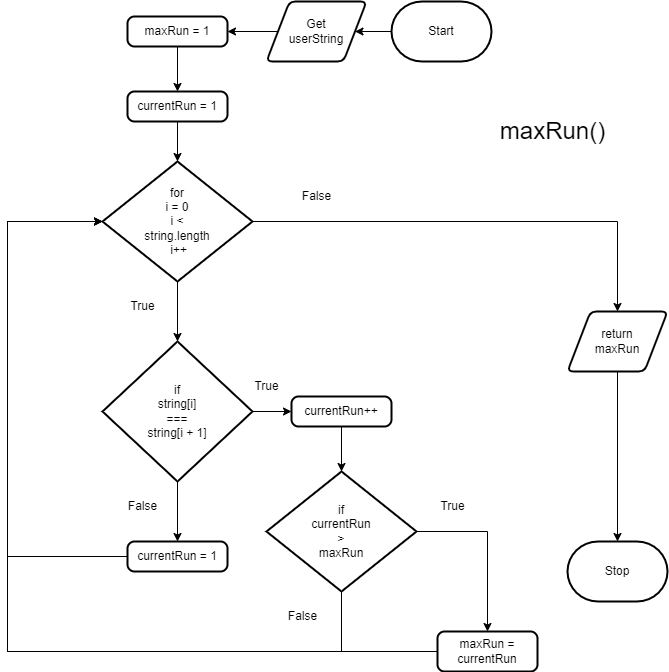

The diagram above was exported from draw.io. Its source (the exported page's mxGraphModel, read from the mxfile embedded in the PNG):
<mxGraphModel dx="1086" dy="692" grid="1" gridSize="10" guides="1" tooltips="1" connect="1" arrows="1" fold="1" page="1" pageScale="1" pageWidth="827" pageHeight="1169" math="0" shadow="0">
  <root>
    <mxCell id="0" />
    <mxCell id="1" parent="0" />
    <mxCell id="22" style="edgeStyle=orthogonalEdgeStyle;rounded=0;html=1;entryX=1;entryY=0.5;entryDx=0;entryDy=0;" edge="1" parent="1" source="2" target="21">
      <mxGeometry relative="1" as="geometry" />
    </mxCell>
    <mxCell id="2" value="Start" style="strokeWidth=2;html=1;shape=mxgraph.flowchart.terminator;whiteSpace=wrap;" vertex="1" parent="1">
      <mxGeometry x="464" y="320" width="100" height="60" as="geometry" />
    </mxCell>
    <mxCell id="3" value="Stop" style="strokeWidth=2;html=1;shape=mxgraph.flowchart.terminator;whiteSpace=wrap;" vertex="1" parent="1">
      <mxGeometry x="640" y="860" width="100" height="60" as="geometry" />
    </mxCell>
    <mxCell id="11" style="edgeStyle=none;html=1;entryX=0.5;entryY=0;entryDx=0;entryDy=0;entryPerimeter=0;" edge="1" parent="1" source="4" target="10">
      <mxGeometry relative="1" as="geometry" />
    </mxCell>
    <mxCell id="26" style="edgeStyle=orthogonalEdgeStyle;rounded=0;html=1;entryX=0.5;entryY=0;entryDx=0;entryDy=0;" edge="1" parent="1" source="4" target="20">
      <mxGeometry relative="1" as="geometry" />
    </mxCell>
    <mxCell id="4" value="for&lt;br&gt;i = 0&lt;br&gt;i &amp;lt; &lt;br&gt;string.length&lt;br&gt;&amp;nbsp;i++" style="strokeWidth=2;html=1;shape=mxgraph.flowchart.decision;whiteSpace=wrap;" vertex="1" parent="1">
      <mxGeometry x="175" y="480" width="150" height="120" as="geometry" />
    </mxCell>
    <mxCell id="7" style="edgeStyle=none;html=1;" edge="1" parent="1" source="5" target="6">
      <mxGeometry relative="1" as="geometry" />
    </mxCell>
    <mxCell id="5" value="maxRun = 1" style="rounded=1;whiteSpace=wrap;html=1;absoluteArcSize=1;arcSize=14;strokeWidth=2;" vertex="1" parent="1">
      <mxGeometry x="200" y="335" width="100" height="30" as="geometry" />
    </mxCell>
    <mxCell id="9" style="edgeStyle=none;html=1;entryX=0.5;entryY=0;entryDx=0;entryDy=0;entryPerimeter=0;" edge="1" parent="1" source="6" target="4">
      <mxGeometry relative="1" as="geometry" />
    </mxCell>
    <mxCell id="6" value="currentRun = 1" style="rounded=1;whiteSpace=wrap;html=1;absoluteArcSize=1;arcSize=14;strokeWidth=2;" vertex="1" parent="1">
      <mxGeometry x="200" y="410" width="100" height="30" as="geometry" />
    </mxCell>
    <mxCell id="15" style="edgeStyle=none;html=1;entryX=0;entryY=0.5;entryDx=0;entryDy=0;" edge="1" parent="1" source="10" target="14">
      <mxGeometry relative="1" as="geometry" />
    </mxCell>
    <mxCell id="36" style="edgeStyle=orthogonalEdgeStyle;rounded=0;html=1;entryX=0.5;entryY=0;entryDx=0;entryDy=0;fontSize=24;" edge="1" parent="1" source="10" target="34">
      <mxGeometry relative="1" as="geometry" />
    </mxCell>
    <mxCell id="10" value="if&lt;br&gt;string[i]&lt;br&gt;=== &lt;br&gt;string[i + 1]" style="strokeWidth=2;html=1;shape=mxgraph.flowchart.decision;whiteSpace=wrap;" vertex="1" parent="1">
      <mxGeometry x="175" y="660" width="150" height="140" as="geometry" />
    </mxCell>
    <mxCell id="12" value="True" style="text;html=1;align=center;verticalAlign=middle;resizable=0;points=[];autosize=1;strokeColor=none;fillColor=none;" vertex="1" parent="1">
      <mxGeometry x="190" y="610" width="50" height="30" as="geometry" />
    </mxCell>
    <mxCell id="13" value="False" style="text;html=1;align=center;verticalAlign=middle;resizable=0;points=[];autosize=1;strokeColor=none;fillColor=none;" vertex="1" parent="1">
      <mxGeometry x="364" y="500" width="50" height="30" as="geometry" />
    </mxCell>
    <mxCell id="17" style="edgeStyle=none;html=1;entryX=0.5;entryY=0;entryDx=0;entryDy=0;entryPerimeter=0;" edge="1" parent="1" source="14" target="16">
      <mxGeometry relative="1" as="geometry" />
    </mxCell>
    <mxCell id="14" value="currentRun++" style="rounded=1;whiteSpace=wrap;html=1;absoluteArcSize=1;arcSize=14;strokeWidth=2;" vertex="1" parent="1">
      <mxGeometry x="364" y="715" width="100" height="30" as="geometry" />
    </mxCell>
    <mxCell id="19" style="edgeStyle=orthogonalEdgeStyle;html=1;entryX=0.5;entryY=0;entryDx=0;entryDy=0;rounded=0;" edge="1" parent="1" source="16" target="18">
      <mxGeometry relative="1" as="geometry" />
    </mxCell>
    <mxCell id="30" style="edgeStyle=orthogonalEdgeStyle;rounded=0;html=1;entryX=0;entryY=0.5;entryDx=0;entryDy=0;entryPerimeter=0;" edge="1" parent="1" source="16" target="4">
      <mxGeometry relative="1" as="geometry">
        <Array as="points">
          <mxPoint x="414" y="970" />
          <mxPoint x="80" y="970" />
          <mxPoint x="80" y="540" />
        </Array>
      </mxGeometry>
    </mxCell>
    <mxCell id="16" value="if&lt;br&gt;currentRun&lt;br&gt;&amp;gt;&lt;br&gt;maxRun" style="strokeWidth=2;html=1;shape=mxgraph.flowchart.decision;whiteSpace=wrap;" vertex="1" parent="1">
      <mxGeometry x="339" y="790" width="150" height="120" as="geometry" />
    </mxCell>
    <mxCell id="28" style="edgeStyle=orthogonalEdgeStyle;rounded=0;html=1;entryX=0;entryY=0.5;entryDx=0;entryDy=0;entryPerimeter=0;" edge="1" parent="1" source="18" target="4">
      <mxGeometry relative="1" as="geometry">
        <Array as="points">
          <mxPoint x="80" y="970" />
          <mxPoint x="80" y="540" />
        </Array>
      </mxGeometry>
    </mxCell>
    <mxCell id="18" value="maxRun = currentRun" style="rounded=1;whiteSpace=wrap;html=1;absoluteArcSize=1;arcSize=14;strokeWidth=2;" vertex="1" parent="1">
      <mxGeometry x="510" y="950" width="100" height="40" as="geometry" />
    </mxCell>
    <mxCell id="27" style="edgeStyle=orthogonalEdgeStyle;rounded=0;html=1;entryX=0.5;entryY=0;entryDx=0;entryDy=0;entryPerimeter=0;" edge="1" parent="1" source="20" target="3">
      <mxGeometry relative="1" as="geometry" />
    </mxCell>
    <mxCell id="20" value="return&lt;br&gt;maxRun" style="shape=parallelogram;html=1;strokeWidth=2;perimeter=parallelogramPerimeter;whiteSpace=wrap;rounded=1;arcSize=12;size=0.23;" vertex="1" parent="1">
      <mxGeometry x="640" y="630" width="100" height="60" as="geometry" />
    </mxCell>
    <mxCell id="23" style="edgeStyle=orthogonalEdgeStyle;rounded=0;html=1;entryX=1;entryY=0.5;entryDx=0;entryDy=0;" edge="1" parent="1" source="21" target="5">
      <mxGeometry relative="1" as="geometry" />
    </mxCell>
    <mxCell id="21" value="Get&lt;br&gt;userString" style="shape=parallelogram;html=1;strokeWidth=2;perimeter=parallelogramPerimeter;whiteSpace=wrap;rounded=1;arcSize=12;size=0.23;" vertex="1" parent="1">
      <mxGeometry x="339" y="320" width="100" height="60" as="geometry" />
    </mxCell>
    <mxCell id="24" value="True" style="text;html=1;align=center;verticalAlign=middle;resizable=0;points=[];autosize=1;strokeColor=none;fillColor=none;" vertex="1" parent="1">
      <mxGeometry x="314" y="690" width="50" height="30" as="geometry" />
    </mxCell>
    <mxCell id="25" value="True" style="text;html=1;align=center;verticalAlign=middle;resizable=0;points=[];autosize=1;strokeColor=none;fillColor=none;" vertex="1" parent="1">
      <mxGeometry x="500" y="810" width="50" height="30" as="geometry" />
    </mxCell>
    <mxCell id="31" value="False" style="text;html=1;align=center;verticalAlign=middle;resizable=0;points=[];autosize=1;strokeColor=none;fillColor=none;" vertex="1" parent="1">
      <mxGeometry x="190" y="810" width="50" height="30" as="geometry" />
    </mxCell>
    <mxCell id="32" value="False" style="text;html=1;align=center;verticalAlign=middle;resizable=0;points=[];autosize=1;strokeColor=none;fillColor=none;" vertex="1" parent="1">
      <mxGeometry x="350" y="920" width="50" height="30" as="geometry" />
    </mxCell>
    <mxCell id="33" value="&lt;font style=&quot;font-size: 24px;&quot;&gt;maxRun()&lt;/font&gt;" style="text;html=1;align=center;verticalAlign=middle;resizable=0;points=[];autosize=1;strokeColor=none;fillColor=none;" vertex="1" parent="1">
      <mxGeometry x="560" y="430" width="130" height="40" as="geometry" />
    </mxCell>
    <mxCell id="37" style="edgeStyle=orthogonalEdgeStyle;rounded=0;html=1;entryX=0;entryY=0.5;entryDx=0;entryDy=0;entryPerimeter=0;fontSize=24;" edge="1" parent="1" source="34" target="4">
      <mxGeometry relative="1" as="geometry">
        <Array as="points">
          <mxPoint x="80" y="875" />
          <mxPoint x="80" y="540" />
        </Array>
      </mxGeometry>
    </mxCell>
    <mxCell id="34" value="&lt;div&gt;currentRun = 1&lt;/div&gt;" style="rounded=1;whiteSpace=wrap;html=1;absoluteArcSize=1;arcSize=14;strokeWidth=2;" vertex="1" parent="1">
      <mxGeometry x="200" y="860" width="100" height="30" as="geometry" />
    </mxCell>
  </root>
</mxGraphModel>